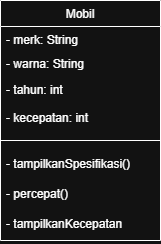

The diagram above was exported from draw.io. Its source (the exported page's mxGraphModel, read from the mxfile embedded in the PNG):
<mxGraphModel dx="1042" dy="562" grid="1" gridSize="10" guides="1" tooltips="1" connect="1" arrows="1" fold="1" page="1" pageScale="1" pageWidth="827" pageHeight="1169" math="0" shadow="0">
  <root>
    <mxCell id="WIyWlLk6GJQsqaUBKTNV-0" />
    <mxCell id="WIyWlLk6GJQsqaUBKTNV-1" parent="WIyWlLk6GJQsqaUBKTNV-0" />
    <mxCell id="zkfFHV4jXpPFQw0GAbJ--0" parent="WIyWlLk6GJQsqaUBKTNV-1" style="swimlane;fontStyle=0;align=center;verticalAlign=top;childLayout=stackLayout;horizontal=1;startSize=26;horizontalStack=0;resizeParent=1;resizeLast=0;collapsible=1;marginBottom=0;rounded=0;shadow=0;strokeWidth=1;" value="Mobil" vertex="1">
      <mxGeometry height="240" width="160" x="220" y="120" as="geometry">
        <mxRectangle height="26" width="160" x="220" y="120" as="alternateBounds" />
      </mxGeometry>
    </mxCell>
    <mxCell id="zkfFHV4jXpPFQw0GAbJ--1" parent="zkfFHV4jXpPFQw0GAbJ--0" style="text;align=left;verticalAlign=top;spacingLeft=4;spacingRight=4;overflow=hidden;rotatable=0;points=[[0,0.5],[1,0.5]];portConstraint=eastwest;" value="- merk: String" vertex="1">
      <mxGeometry height="24" width="160" y="26" as="geometry" />
    </mxCell>
    <mxCell id="zkfFHV4jXpPFQw0GAbJ--2" parent="zkfFHV4jXpPFQw0GAbJ--0" style="text;align=left;verticalAlign=top;spacingLeft=4;spacingRight=4;overflow=hidden;rotatable=0;points=[[0,0.5],[1,0.5]];portConstraint=eastwest;rounded=0;shadow=0;html=0;" value="- warna: String" vertex="1">
      <mxGeometry height="26" width="160" y="50" as="geometry" />
    </mxCell>
    <mxCell id="zkfFHV4jXpPFQw0GAbJ--5" parent="zkfFHV4jXpPFQw0GAbJ--0" style="text;align=left;verticalAlign=top;spacingLeft=4;spacingRight=4;overflow=hidden;rotatable=0;points=[[0,0.5],[1,0.5]];portConstraint=eastwest;" value="- tahun: int" vertex="1">
      <mxGeometry height="28" width="160" y="76" as="geometry" />
    </mxCell>
    <mxCell id="zkfFHV4jXpPFQw0GAbJ--3" parent="zkfFHV4jXpPFQw0GAbJ--0" style="text;align=left;verticalAlign=top;spacingLeft=4;spacingRight=4;overflow=hidden;rotatable=0;points=[[0,0.5],[1,0.5]];portConstraint=eastwest;rounded=0;shadow=0;html=0;" value="- kecepatan: int" vertex="1">
      <mxGeometry height="26" width="160" y="104" as="geometry" />
    </mxCell>
    <mxCell id="zkfFHV4jXpPFQw0GAbJ--4" parent="zkfFHV4jXpPFQw0GAbJ--0" style="line;html=1;strokeWidth=1;align=left;verticalAlign=middle;spacingTop=-1;spacingLeft=3;spacingRight=3;rotatable=0;labelPosition=right;points=[];portConstraint=eastwest;" value="" vertex="1">
      <mxGeometry height="20" width="160" y="130" as="geometry" />
    </mxCell>
    <mxCell id="H8mjQNMFDOjyM7JfYKXn-1" parent="zkfFHV4jXpPFQw0GAbJ--0" style="text;align=left;verticalAlign=top;spacingLeft=4;spacingRight=4;overflow=hidden;rotatable=0;points=[[0,0.5],[1,0.5]];portConstraint=eastwest;rounded=0;shadow=0;html=0;" value="- tampilkanSpesifikasi()&#10;" vertex="1">
      <mxGeometry height="30" width="160" y="150" as="geometry" />
    </mxCell>
    <mxCell id="H8mjQNMFDOjyM7JfYKXn-5" parent="zkfFHV4jXpPFQw0GAbJ--0" style="text;align=left;verticalAlign=top;spacingLeft=4;spacingRight=4;overflow=hidden;rotatable=0;points=[[0,0.5],[1,0.5]];portConstraint=eastwest;rounded=0;shadow=0;html=0;" value="- percepat()" vertex="1">
      <mxGeometry height="30" width="160" y="180" as="geometry" />
    </mxCell>
    <mxCell id="H8mjQNMFDOjyM7JfYKXn-6" parent="zkfFHV4jXpPFQw0GAbJ--0" style="text;align=left;verticalAlign=top;spacingLeft=4;spacingRight=4;overflow=hidden;rotatable=0;points=[[0,0.5],[1,0.5]];portConstraint=eastwest;rounded=0;shadow=0;html=0;" value="- tampilkanKecepatan" vertex="1">
      <mxGeometry height="30" width="160" y="210" as="geometry" />
    </mxCell>
  </root>
</mxGraphModel>